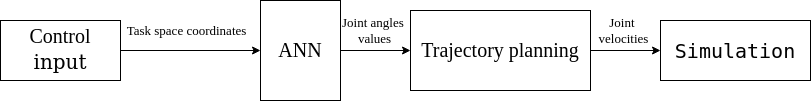

The diagram above was exported from draw.io. Its source (the exported page's mxGraphModel, read from the mxfile embedded in the PNG):
<mxGraphModel dx="945" dy="548" grid="1" gridSize="10" guides="1" tooltips="1" connect="1" arrows="1" fold="1" page="1" pageScale="1" pageWidth="1100" pageHeight="850" math="0" shadow="0">
  <root>
    <mxCell id="0" />
    <mxCell id="1" parent="0" />
    <mxCell id="2Oa9x4InOSZ0LqGrj_-z-8" style="edgeStyle=orthogonalEdgeStyle;rounded=0;orthogonalLoop=1;jettySize=auto;html=1;exitX=1;exitY=0.5;exitDx=0;exitDy=0;entryX=0;entryY=0.5;entryDx=0;entryDy=0;" edge="1" parent="1" source="2Oa9x4InOSZ0LqGrj_-z-1" target="2Oa9x4InOSZ0LqGrj_-z-2">
      <mxGeometry relative="1" as="geometry" />
    </mxCell>
    <mxCell id="2Oa9x4InOSZ0LqGrj_-z-11" value="Task space coordinates" style="edgeLabel;html=1;align=center;verticalAlign=middle;resizable=0;points=[];fontFamily=Times New Roman;fontSize=13;" vertex="1" connectable="0" parent="2Oa9x4InOSZ0LqGrj_-z-8">
      <mxGeometry x="0.2" y="-1" relative="1" as="geometry">
        <mxPoint x="-18" y="-21" as="offset" />
      </mxGeometry>
    </mxCell>
    <mxCell id="2Oa9x4InOSZ0LqGrj_-z-1" value="&lt;div style=&quot;font-size: 20px;&quot;&gt;&lt;font face=&quot;Times New Roman&quot; style=&quot;font-size: 20px;&quot;&gt;Control &lt;br&gt;&lt;/font&gt;&lt;/div&gt;&lt;div style=&quot;font-size: 20px;&quot;&gt;&lt;font face=&quot;b7w3-dTCo4Nhe_HualYq&quot; style=&quot;font-size: 20px;&quot;&gt;input&lt;font style=&quot;font-size: 20px;&quot;&gt;&lt;br&gt;&lt;/font&gt;&lt;/font&gt;&lt;/div&gt;" style="rounded=0;whiteSpace=wrap;html=1;" vertex="1" parent="1">
      <mxGeometry x="90" y="270" width="120" height="60" as="geometry" />
    </mxCell>
    <mxCell id="2Oa9x4InOSZ0LqGrj_-z-9" style="edgeStyle=orthogonalEdgeStyle;rounded=0;orthogonalLoop=1;jettySize=auto;html=1;exitX=1;exitY=0.5;exitDx=0;exitDy=0;" edge="1" parent="1" source="2Oa9x4InOSZ0LqGrj_-z-2" target="2Oa9x4InOSZ0LqGrj_-z-3">
      <mxGeometry relative="1" as="geometry" />
    </mxCell>
    <mxCell id="2Oa9x4InOSZ0LqGrj_-z-12" value="&lt;div style=&quot;font-size: 13px;&quot;&gt;Joint angles&amp;nbsp;&lt;/div&gt;&lt;div style=&quot;font-size: 13px;&quot;&gt;values&lt;/div&gt;" style="edgeLabel;html=1;align=center;verticalAlign=middle;resizable=0;points=[];fontFamily=Times New Roman;fontSize=13;" vertex="1" connectable="0" parent="2Oa9x4InOSZ0LqGrj_-z-9">
      <mxGeometry x="-0.0286" y="1" relative="1" as="geometry">
        <mxPoint y="-19" as="offset" />
      </mxGeometry>
    </mxCell>
    <mxCell id="2Oa9x4InOSZ0LqGrj_-z-2" value="&lt;pre&gt;&lt;font style=&quot;font-size: 20px;&quot; face=&quot;Times New Roman&quot;&gt;ANN&lt;/font&gt;&lt;br&gt;&lt;/pre&gt;" style="rounded=0;whiteSpace=wrap;html=1;" vertex="1" parent="1">
      <mxGeometry x="350" y="250" width="80" height="100" as="geometry" />
    </mxCell>
    <mxCell id="2Oa9x4InOSZ0LqGrj_-z-10" style="edgeStyle=orthogonalEdgeStyle;rounded=0;orthogonalLoop=1;jettySize=auto;html=1;exitX=1;exitY=0.5;exitDx=0;exitDy=0;" edge="1" parent="1" source="2Oa9x4InOSZ0LqGrj_-z-3" target="2Oa9x4InOSZ0LqGrj_-z-4">
      <mxGeometry relative="1" as="geometry" />
    </mxCell>
    <mxCell id="2Oa9x4InOSZ0LqGrj_-z-13" value="&lt;div style=&quot;font-size: 13px;&quot;&gt;Joint&amp;nbsp;&lt;/div&gt;&lt;div style=&quot;font-size: 13px;&quot;&gt;velocities&lt;/div&gt;" style="edgeLabel;html=1;align=center;verticalAlign=middle;resizable=0;points=[];fontFamily=Times New Roman;fontSize=13;" vertex="1" connectable="0" parent="2Oa9x4InOSZ0LqGrj_-z-10">
      <mxGeometry x="-0.0571" y="2" relative="1" as="geometry">
        <mxPoint y="-18" as="offset" />
      </mxGeometry>
    </mxCell>
    <mxCell id="2Oa9x4InOSZ0LqGrj_-z-3" value="&lt;pre style=&quot;font-size: 20px;&quot;&gt;&lt;font style=&quot;font-size: 20px;&quot; face=&quot;Times New Roman&quot;&gt;Trajectory planning&lt;/font&gt;&lt;br&gt;&lt;/pre&gt;" style="rounded=0;whiteSpace=wrap;html=1;" vertex="1" parent="1">
      <mxGeometry x="500" y="260" width="180" height="80" as="geometry" />
    </mxCell>
    <mxCell id="2Oa9x4InOSZ0LqGrj_-z-4" value="&lt;pre style=&quot;font-size: 20px;&quot;&gt;Simulation&lt;/pre&gt;" style="rounded=0;whiteSpace=wrap;html=1;" vertex="1" parent="1">
      <mxGeometry x="750" y="270" width="150" height="60" as="geometry" />
    </mxCell>
  </root>
</mxGraphModel>